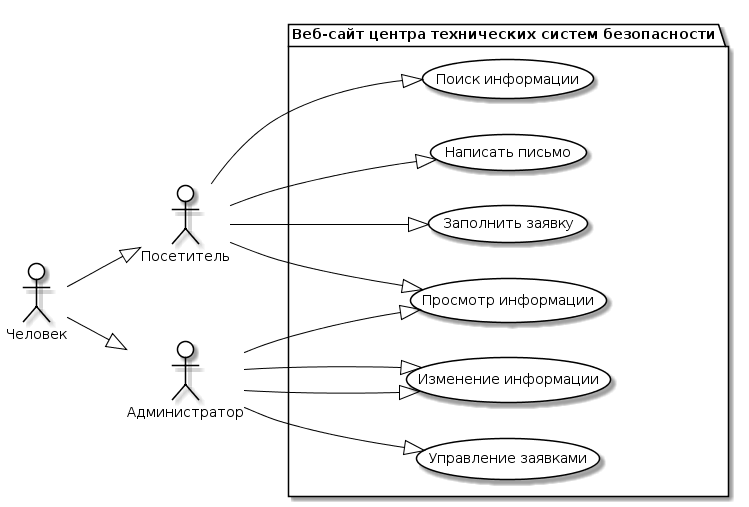

The diagram above was rendered by PlantUML. Its source (embedded in the PNG):
@startuml
skinparam actor {
	BackgroundColor White
	ArrowColor Black
	BorderColor Black
}
skinparam usecase {
	BackgroundColor White
	ArrowColor Black
	BorderColor Black
}
left to right direction
actor M as "Посетитель"
actor M0 as "Человек"
actor G as "Администратор"

package APP as "Веб-сайт центра технических систем безопасности"{
usecase A as "Поиск информации"
usecase B as "Просмотр информации"
usecase C as "Написать письмо"
usecase D as "Управление заявками"
usecase E as "Изменение информации"
usecase I as "Заполнить заявку"
}
G --|> (E)
M0 --|> M
M0 --|> G
M --|> A
M --|> B
M --|> C
M --|> I
G --|> B
G --|> D
G --|> E
@enduml